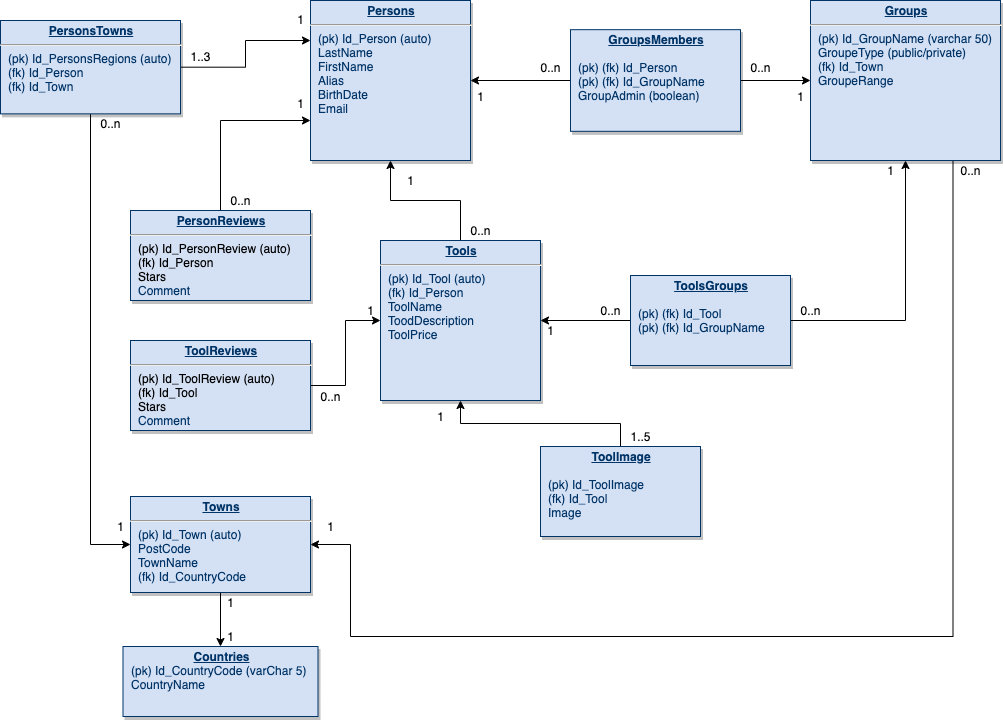

The diagram above was exported from draw.io. Its source (the exported page's mxGraphModel, read from the mxfile embedded in the PNG):
<mxGraphModel dx="1172" dy="666" grid="1" gridSize="10" guides="1" tooltips="1" connect="1" arrows="1" fold="1" page="1" pageScale="1" pageWidth="1169" pageHeight="827" background="#ffffff" math="0" shadow="0">
  <root>
    <mxCell id="0" />
    <mxCell id="1" parent="0" />
    <mxCell id="qo2uDXZvNJO_NqO5R5p8-126" style="edgeStyle=orthogonalEdgeStyle;rounded=0;orthogonalLoop=1;jettySize=auto;html=1;exitX=0.5;exitY=0;exitDx=0;exitDy=0;entryX=0.5;entryY=1;entryDx=0;entryDy=0;" parent="1" source="21" target="25" edge="1">
      <mxGeometry relative="1" as="geometry" />
    </mxCell>
    <mxCell id="21" value="&lt;p style=&quot;margin: 0px ; margin-top: 4px ; text-align: center ; text-decoration: underline&quot;&gt;&lt;strong&gt;Tools&lt;/strong&gt;&lt;/p&gt;&lt;hr&gt;&lt;p style=&quot;margin: 0px ; margin-left: 8px&quot;&gt;(pk) Id_Tool (auto)&lt;/p&gt;&lt;p style=&quot;margin: 0px ; margin-left: 8px&quot;&gt;(fk) Id_Person&amp;nbsp;&lt;/p&gt;&lt;p style=&quot;margin: 0px ; margin-left: 8px&quot;&gt;ToolName&lt;/p&gt;&lt;p style=&quot;margin: 0px ; margin-left: 8px&quot;&gt;ToodDescription&lt;/p&gt;&lt;p style=&quot;margin: 0px ; margin-left: 8px&quot;&gt;&lt;span&gt;ToolPrice&lt;/span&gt;&lt;br&gt;&lt;/p&gt;&lt;p style=&quot;margin: 0px ; margin-left: 8px&quot;&gt;&lt;br&gt;&lt;/p&gt;" style="verticalAlign=top;align=left;overflow=fill;fontSize=12;fontFamily=Helvetica;html=1;strokeColor=#003366;shadow=1;fillColor=#D4E1F5;fontColor=#003366" parent="1" vertex="1">
      <mxGeometry x="420" y="283.99999999999983" width="160" height="160" as="geometry" />
    </mxCell>
    <mxCell id="25" value="&lt;p style=&quot;margin: 0px ; margin-top: 4px ; text-align: center ; text-decoration: underline&quot;&gt;&lt;strong&gt;Persons&lt;/strong&gt;&lt;/p&gt;&lt;hr&gt;&lt;p style=&quot;margin: 0px ; margin-left: 8px&quot;&gt;&lt;span&gt;(pk) Id_Person (auto)&lt;/span&gt;&lt;/p&gt;&lt;p style=&quot;margin: 0px ; margin-left: 8px&quot;&gt;&lt;span&gt;LastName&lt;/span&gt;&lt;br&gt;&lt;/p&gt;&lt;p style=&quot;margin: 0px ; margin-left: 8px&quot;&gt;&lt;span&gt;FirstName&amp;nbsp;&lt;/span&gt;&lt;/p&gt;&lt;p style=&quot;margin: 0px ; margin-left: 8px&quot;&gt;&lt;span&gt;Alias&amp;nbsp;&lt;/span&gt;&lt;/p&gt;&lt;p style=&quot;margin: 0px ; margin-left: 8px&quot;&gt;BirthDate&amp;nbsp;&lt;/p&gt;&lt;p style=&quot;margin: 0px ; margin-left: 8px&quot;&gt;Email&lt;/p&gt;&lt;p style=&quot;margin: 0px ; margin-left: 8px&quot;&gt;&lt;br&gt;&lt;/p&gt;&lt;p style=&quot;margin: 0px ; margin-left: 8px&quot;&gt;&lt;br&gt;&lt;/p&gt;" style="verticalAlign=top;align=left;overflow=fill;fontSize=12;fontFamily=Helvetica;html=1;strokeColor=#003366;shadow=1;fillColor=#D4E1F5;fontColor=#003366" parent="1" vertex="1">
      <mxGeometry x="350.00000000000006" y="44.00000000000037" width="160" height="160" as="geometry" />
    </mxCell>
    <mxCell id="AO8E6towFm819pZMtNeA-28" style="edgeStyle=orthogonalEdgeStyle;rounded=0;orthogonalLoop=1;jettySize=auto;html=1;exitX=0.75;exitY=1;exitDx=0;exitDy=0;entryX=1;entryY=0.5;entryDx=0;entryDy=0;" parent="1" source="qo2uDXZvNJO_NqO5R5p8-115" target="qo2uDXZvNJO_NqO5R5p8-130" edge="1">
      <mxGeometry relative="1" as="geometry">
        <Array as="points">
          <mxPoint x="993" y="680" />
          <mxPoint x="390" y="680" />
          <mxPoint x="390" y="588" />
        </Array>
      </mxGeometry>
    </mxCell>
    <mxCell id="qo2uDXZvNJO_NqO5R5p8-115" value="&lt;p style=&quot;margin: 0px ; margin-top: 4px ; text-align: center ; text-decoration: underline&quot;&gt;&lt;strong&gt;Groups&lt;/strong&gt;&lt;/p&gt;&lt;hr&gt;&lt;p style=&quot;margin: 0px ; margin-left: 8px&quot;&gt;(pk) Id_GroupName (varchar 50)&lt;/p&gt;&lt;p style=&quot;margin: 0px ; margin-left: 8px&quot;&gt;GroupeType (public/private)&lt;/p&gt;&lt;p style=&quot;margin: 0px ; margin-left: 8px&quot;&gt;(fk) Id_Town&lt;/p&gt;&lt;p style=&quot;margin: 0px ; margin-left: 8px&quot;&gt;GroupeRange&amp;nbsp;&lt;/p&gt;&lt;p style=&quot;margin: 0px ; margin-left: 8px&quot;&gt;&lt;br&gt;&lt;/p&gt;&lt;p style=&quot;margin: 0px ; margin-left: 8px&quot;&gt;&lt;br&gt;&lt;/p&gt;" style="verticalAlign=top;align=left;overflow=fill;fontSize=12;fontFamily=Helvetica;html=1;strokeColor=#003366;shadow=1;fillColor=#D4E1F5;fontColor=#003366" parent="1" vertex="1">
      <mxGeometry x="850" y="44" width="190" height="160" as="geometry" />
    </mxCell>
    <mxCell id="qo2uDXZvNJO_NqO5R5p8-121" style="edgeStyle=orthogonalEdgeStyle;rounded=0;orthogonalLoop=1;jettySize=auto;html=1;exitX=0;exitY=0.5;exitDx=0;exitDy=0;entryX=1;entryY=0.5;entryDx=0;entryDy=0;" parent="1" source="qo2uDXZvNJO_NqO5R5p8-118" target="25" edge="1">
      <mxGeometry relative="1" as="geometry" />
    </mxCell>
    <mxCell id="qo2uDXZvNJO_NqO5R5p8-122" style="edgeStyle=orthogonalEdgeStyle;rounded=0;orthogonalLoop=1;jettySize=auto;html=1;exitX=1;exitY=0.5;exitDx=0;exitDy=0;entryX=0;entryY=0.5;entryDx=0;entryDy=0;" parent="1" source="qo2uDXZvNJO_NqO5R5p8-118" target="qo2uDXZvNJO_NqO5R5p8-115" edge="1">
      <mxGeometry relative="1" as="geometry" />
    </mxCell>
    <mxCell id="qo2uDXZvNJO_NqO5R5p8-118" value="&lt;p style=&quot;margin: 0px ; margin-top: 4px ; text-align: center ; text-decoration: underline&quot;&gt;&lt;strong&gt;GroupsMembers&lt;/strong&gt;&lt;/p&gt;&lt;p style=&quot;margin: 0px ; margin-left: 8px&quot;&gt;&lt;br&gt;&lt;/p&gt;&lt;p style=&quot;margin: 0px ; margin-left: 8px&quot;&gt;(pk) (fk) Id_Person&lt;/p&gt;&lt;p style=&quot;margin: 0px ; margin-left: 8px&quot;&gt;(pk) (fk) Id_GroupName&lt;/p&gt;&lt;p style=&quot;margin: 0px ; margin-left: 8px&quot;&gt;GroupAdmin (boolean)&lt;/p&gt;&lt;p style=&quot;margin: 0px ; margin-left: 8px&quot;&gt;&lt;br&gt;&lt;/p&gt;&lt;p style=&quot;margin: 0px ; margin-left: 8px&quot;&gt;&lt;br&gt;&lt;/p&gt;&lt;p style=&quot;margin: 0px ; margin-left: 8px&quot;&gt;&lt;br&gt;&lt;/p&gt;" style="verticalAlign=top;align=left;overflow=fill;fontSize=12;fontFamily=Helvetica;html=1;strokeColor=#003366;shadow=1;fillColor=#D4E1F5;fontColor=#003366" parent="1" vertex="1">
      <mxGeometry x="610" y="73.18" width="170" height="101.64" as="geometry" />
    </mxCell>
    <mxCell id="qo2uDXZvNJO_NqO5R5p8-124" style="edgeStyle=orthogonalEdgeStyle;rounded=0;orthogonalLoop=1;jettySize=auto;html=1;entryX=0.5;entryY=1;entryDx=0;entryDy=0;" parent="1" source="qo2uDXZvNJO_NqO5R5p8-123" target="qo2uDXZvNJO_NqO5R5p8-115" edge="1">
      <mxGeometry relative="1" as="geometry" />
    </mxCell>
    <mxCell id="qo2uDXZvNJO_NqO5R5p8-125" style="edgeStyle=orthogonalEdgeStyle;rounded=0;orthogonalLoop=1;jettySize=auto;html=1;exitX=0;exitY=0.5;exitDx=0;exitDy=0;entryX=1;entryY=0.5;entryDx=0;entryDy=0;" parent="1" source="qo2uDXZvNJO_NqO5R5p8-123" target="21" edge="1">
      <mxGeometry relative="1" as="geometry" />
    </mxCell>
    <mxCell id="qo2uDXZvNJO_NqO5R5p8-123" value="&lt;p style=&quot;margin: 0px ; margin-top: 4px ; text-align: center ; text-decoration: underline&quot;&gt;&lt;strong&gt;ToolsGroups&lt;/strong&gt;&lt;/p&gt;&lt;p style=&quot;margin: 0px ; margin-left: 8px&quot;&gt;&lt;br&gt;&lt;/p&gt;&lt;p style=&quot;margin: 0px ; margin-left: 8px&quot;&gt;(pk) (fk) Id_Tool&lt;/p&gt;&lt;p style=&quot;margin: 0px ; margin-left: 8px&quot;&gt;(pk) (fk) Id_GroupName&lt;/p&gt;&lt;p style=&quot;margin: 0px ; margin-left: 8px&quot;&gt;&lt;br&gt;&lt;/p&gt;&lt;p style=&quot;margin: 0px ; margin-left: 8px&quot;&gt;&lt;br&gt;&lt;/p&gt;&lt;p style=&quot;margin: 0px ; margin-left: 8px&quot;&gt;&lt;br&gt;&lt;/p&gt;" style="verticalAlign=top;align=left;overflow=fill;fontSize=12;fontFamily=Helvetica;html=1;strokeColor=#003366;shadow=1;fillColor=#D4E1F5;fontColor=#003366" parent="1" vertex="1">
      <mxGeometry x="670" y="319" width="160" height="90" as="geometry" />
    </mxCell>
    <mxCell id="qo2uDXZvNJO_NqO5R5p8-128" value="" style="resizable=0;align=right;verticalAlign=top;labelBackgroundColor=#ffffff;fontSize=10;strokeColor=#003366;shadow=1;fillColor=#D4E1F5;fontColor=#003366;direction=north;rotation=0;" parent="1" connectable="0" vertex="1">
      <mxGeometry x="580" y="312.3600000000006" as="geometry">
        <mxPoint x="20" y="-24.99999999999981" as="offset" />
      </mxGeometry>
    </mxCell>
    <mxCell id="qo2uDXZvNJO_NqO5R5p8-129" value="&lt;p style=&quot;margin: 0px ; margin-top: 4px ; text-align: center ; text-decoration: underline&quot;&gt;&lt;strong&gt;Countries&lt;/strong&gt;&lt;/p&gt;&lt;p style=&quot;margin: 0px ; margin-left: 8px&quot;&gt;(pk) Id_CountryCode (varChar 5)&lt;/p&gt;&lt;p style=&quot;margin: 0px ; margin-left: 8px&quot;&gt;CountryName&lt;/p&gt;&lt;p style=&quot;margin: 0px ; margin-left: 8px&quot;&gt;&lt;br&gt;&lt;/p&gt;&lt;p style=&quot;margin: 0px ; margin-left: 8px&quot;&gt;&lt;br&gt;&lt;/p&gt;&lt;p style=&quot;margin: 0px ; margin-left: 8px&quot;&gt;&lt;br&gt;&lt;/p&gt;" style="verticalAlign=top;align=left;overflow=fill;fontSize=12;fontFamily=Helvetica;html=1;strokeColor=#003366;shadow=1;fillColor=#D4E1F5;fontColor=#003366" parent="1" vertex="1">
      <mxGeometry x="162.5" y="690" width="195" height="70" as="geometry" />
    </mxCell>
    <mxCell id="AO8E6towFm819pZMtNeA-25" style="edgeStyle=orthogonalEdgeStyle;rounded=0;orthogonalLoop=1;jettySize=auto;html=1;exitX=0.5;exitY=1;exitDx=0;exitDy=0;entryX=0.5;entryY=0;entryDx=0;entryDy=0;" parent="1" source="qo2uDXZvNJO_NqO5R5p8-130" target="qo2uDXZvNJO_NqO5R5p8-129" edge="1">
      <mxGeometry relative="1" as="geometry" />
    </mxCell>
    <mxCell id="qo2uDXZvNJO_NqO5R5p8-130" value="&lt;p style=&quot;margin: 0px ; margin-top: 4px ; text-align: center ; text-decoration: underline&quot;&gt;&lt;strong&gt;Towns&lt;/strong&gt;&lt;/p&gt;&lt;hr&gt;&lt;p style=&quot;margin: 0px ; margin-left: 8px&quot;&gt;(pk) Id_Town (auto)&lt;/p&gt;&lt;p style=&quot;margin: 0px ; margin-left: 8px&quot;&gt;PostCode&lt;/p&gt;&lt;p style=&quot;margin: 0px ; margin-left: 8px&quot;&gt;TownName&lt;/p&gt;&lt;p style=&quot;margin: 0px ; margin-left: 8px&quot;&gt;(fk) Id_CountryCode&lt;/p&gt;&lt;p style=&quot;margin: 0px ; margin-left: 8px&quot;&gt;&lt;br&gt;&lt;/p&gt;&lt;p style=&quot;margin: 0px ; margin-left: 8px&quot;&gt;&lt;br&gt;&lt;/p&gt;" style="verticalAlign=top;align=left;overflow=fill;fontSize=12;fontFamily=Helvetica;html=1;strokeColor=#003366;shadow=1;fillColor=#D4E1F5;fontColor=#003366" parent="1" vertex="1">
      <mxGeometry x="170" y="540" width="180" height="96" as="geometry" />
    </mxCell>
    <mxCell id="qo2uDXZvNJO_NqO5R5p8-139" value="" style="resizable=0;align=right;verticalAlign=top;labelBackgroundColor=#ffffff;fontSize=10;strokeColor=#003366;shadow=1;fillColor=#D4E1F5;fontColor=#003366" parent="1" connectable="0" vertex="1">
      <mxGeometry x="480" y="194.00000000000057" as="geometry">
        <mxPoint x="-66" y="-127.99999999999982" as="offset" />
      </mxGeometry>
    </mxCell>
    <mxCell id="qo2uDXZvNJO_NqO5R5p8-154" value="1" style="text;html=1;align=center;verticalAlign=middle;resizable=0;points=[];autosize=1;" parent="1" vertex="1">
      <mxGeometry x="440" y="214" width="20" height="20" as="geometry" />
    </mxCell>
    <mxCell id="qo2uDXZvNJO_NqO5R5p8-155" value="0..n" style="text;html=1;align=center;verticalAlign=middle;resizable=0;points=[];autosize=1;" parent="1" vertex="1">
      <mxGeometry x="500" y="264" width="40" height="20" as="geometry" />
    </mxCell>
    <mxCell id="qo2uDXZvNJO_NqO5R5p8-156" value="1" style="text;html=1;align=center;verticalAlign=middle;resizable=0;points=[];autosize=1;" parent="1" vertex="1">
      <mxGeometry x="260" y="636" width="20" height="20" as="geometry" />
    </mxCell>
    <mxCell id="qo2uDXZvNJO_NqO5R5p8-158" value="0..n" style="text;html=1;align=center;verticalAlign=middle;resizable=0;points=[];autosize=1;" parent="1" vertex="1">
      <mxGeometry x="990" y="204" width="40" height="20" as="geometry" />
    </mxCell>
    <mxCell id="qo2uDXZvNJO_NqO5R5p8-169" style="edgeStyle=orthogonalEdgeStyle;rounded=0;orthogonalLoop=1;jettySize=auto;html=1;exitX=1;exitY=0.5;exitDx=0;exitDy=0;entryX=0;entryY=0.25;entryDx=0;entryDy=0;" parent="1" source="qo2uDXZvNJO_NqO5R5p8-161" target="25" edge="1">
      <mxGeometry relative="1" as="geometry" />
    </mxCell>
    <mxCell id="AO8E6towFm819pZMtNeA-27" style="edgeStyle=orthogonalEdgeStyle;rounded=0;orthogonalLoop=1;jettySize=auto;html=1;entryX=0;entryY=0.5;entryDx=0;entryDy=0;" parent="1" source="qo2uDXZvNJO_NqO5R5p8-161" target="qo2uDXZvNJO_NqO5R5p8-130" edge="1">
      <mxGeometry relative="1" as="geometry" />
    </mxCell>
    <mxCell id="qo2uDXZvNJO_NqO5R5p8-161" value="&lt;p style=&quot;margin: 0px ; margin-top: 4px ; text-align: center ; text-decoration: underline&quot;&gt;&lt;strong&gt;PersonsTowns&lt;/strong&gt;&lt;/p&gt;&lt;hr&gt;&lt;p style=&quot;margin: 0px ; margin-left: 8px&quot;&gt;(pk) Id_PersonsRegions (auto)&lt;/p&gt;&lt;p style=&quot;margin: 0px ; margin-left: 8px&quot;&gt;(fk) Id_Person&lt;/p&gt;&lt;p style=&quot;margin: 0px ; margin-left: 8px&quot;&gt;(fk) Id_Town&lt;/p&gt;&lt;p style=&quot;margin: 0px ; margin-left: 8px&quot;&gt;&lt;br&gt;&lt;/p&gt;&lt;p style=&quot;margin: 0px ; margin-left: 8px&quot;&gt;&lt;br&gt;&lt;/p&gt;&lt;p style=&quot;margin: 0px ; margin-left: 8px&quot;&gt;&lt;br&gt;&lt;/p&gt;" style="verticalAlign=top;align=left;overflow=fill;fontSize=12;fontFamily=Helvetica;html=1;strokeColor=#003366;shadow=1;fillColor=#D4E1F5;fontColor=#003366" parent="1" vertex="1">
      <mxGeometry x="40" y="64" width="180" height="93.36" as="geometry" />
    </mxCell>
    <mxCell id="qo2uDXZvNJO_NqO5R5p8-167" style="edgeStyle=orthogonalEdgeStyle;rounded=0;orthogonalLoop=1;jettySize=auto;html=1;exitX=1;exitY=0.5;exitDx=0;exitDy=0;entryX=0;entryY=0.5;entryDx=0;entryDy=0;" parent="1" source="qo2uDXZvNJO_NqO5R5p8-164" target="21" edge="1">
      <mxGeometry relative="1" as="geometry" />
    </mxCell>
    <mxCell id="qo2uDXZvNJO_NqO5R5p8-164" value="&lt;p style=&quot;margin: 0px ; margin-top: 4px ; text-align: center ; text-decoration: underline&quot;&gt;&lt;strong&gt;ToolReviews&lt;/strong&gt;&lt;/p&gt;&lt;hr&gt;&lt;p style=&quot;margin: 0px ; margin-left: 8px&quot;&gt;&lt;span style=&quot;color: rgb(0 , 0 , 0)&quot;&gt;(pk) Id_ToolReview (auto)&lt;/span&gt;&lt;/p&gt;&lt;p style=&quot;margin: 0px ; margin-left: 8px&quot;&gt;&lt;span style=&quot;color: rgb(0 , 0 , 0)&quot;&gt;(fk) Id_Tool&lt;/span&gt;&lt;/p&gt;&lt;p style=&quot;margin: 0px ; margin-left: 8px&quot;&gt;&lt;font color=&quot;#000000&quot;&gt;Stars&lt;/font&gt;&lt;/p&gt;&lt;p style=&quot;margin: 0px ; margin-left: 8px&quot;&gt;Comment&lt;/p&gt;&lt;p style=&quot;margin: 0px ; margin-left: 8px&quot;&gt;&lt;br&gt;&lt;/p&gt;&lt;p style=&quot;margin: 0px ; margin-left: 8px&quot;&gt;&lt;br&gt;&lt;/p&gt;" style="verticalAlign=top;align=left;overflow=fill;fontSize=12;fontFamily=Helvetica;html=1;strokeColor=#003366;shadow=1;fillColor=#D4E1F5;fontColor=#003366" parent="1" vertex="1">
      <mxGeometry x="170" y="384" width="180" height="90" as="geometry" />
    </mxCell>
    <mxCell id="qo2uDXZvNJO_NqO5R5p8-166" style="edgeStyle=orthogonalEdgeStyle;rounded=0;orthogonalLoop=1;jettySize=auto;html=1;entryX=0;entryY=0.75;entryDx=0;entryDy=0;" parent="1" source="qo2uDXZvNJO_NqO5R5p8-165" target="25" edge="1">
      <mxGeometry relative="1" as="geometry" />
    </mxCell>
    <mxCell id="qo2uDXZvNJO_NqO5R5p8-165" value="&lt;p style=&quot;margin: 0px ; margin-top: 4px ; text-align: center ; text-decoration: underline&quot;&gt;&lt;strong&gt;PersonReviews&lt;/strong&gt;&lt;/p&gt;&lt;hr&gt;&lt;p style=&quot;margin: 0px ; margin-left: 8px&quot;&gt;&lt;span style=&quot;color: rgb(0 , 0 , 0)&quot;&gt;(pk) Id_PersonReview (auto)&lt;/span&gt;&lt;/p&gt;&lt;p style=&quot;margin: 0px ; margin-left: 8px&quot;&gt;&lt;span style=&quot;color: rgb(0 , 0 , 0)&quot;&gt;(fk) Id_Person&lt;/span&gt;&lt;/p&gt;&lt;p style=&quot;margin: 0px ; margin-left: 8px&quot;&gt;&lt;font color=&quot;#000000&quot;&gt;Stars&lt;/font&gt;&lt;/p&gt;&lt;p style=&quot;margin: 0px ; margin-left: 8px&quot;&gt;Comment&lt;br&gt;&lt;/p&gt;&lt;p style=&quot;margin: 0px ; margin-left: 8px&quot;&gt;&lt;br&gt;&lt;/p&gt;&lt;p style=&quot;margin: 0px ; margin-left: 8px&quot;&gt;&lt;br&gt;&lt;/p&gt;" style="verticalAlign=top;align=left;overflow=fill;fontSize=12;fontFamily=Helvetica;html=1;strokeColor=#003366;shadow=1;fillColor=#D4E1F5;fontColor=#003366" parent="1" vertex="1">
      <mxGeometry x="170" y="254" width="180" height="90" as="geometry" />
    </mxCell>
    <mxCell id="qo2uDXZvNJO_NqO5R5p8-168" style="edgeStyle=orthogonalEdgeStyle;rounded=0;orthogonalLoop=1;jettySize=auto;html=1;exitX=0.5;exitY=1;exitDx=0;exitDy=0;" parent="1" source="21" target="21" edge="1">
      <mxGeometry relative="1" as="geometry" />
    </mxCell>
    <mxCell id="qo2uDXZvNJO_NqO5R5p8-172" value="1" style="text;html=1;align=center;verticalAlign=middle;resizable=0;points=[];autosize=1;" parent="1" vertex="1">
      <mxGeometry x="330" y="137.36" width="20" height="20" as="geometry" />
    </mxCell>
    <mxCell id="qo2uDXZvNJO_NqO5R5p8-173" value="0..n" style="text;html=1;align=center;verticalAlign=middle;resizable=0;points=[];autosize=1;" parent="1" vertex="1">
      <mxGeometry x="260" y="234" width="40" height="20" as="geometry" />
    </mxCell>
    <mxCell id="qo2uDXZvNJO_NqO5R5p8-174" value="0..n" style="text;html=1;align=center;verticalAlign=middle;resizable=0;points=[];autosize=1;" parent="1" vertex="1">
      <mxGeometry x="350" y="430" width="40" height="20" as="geometry" />
    </mxCell>
    <mxCell id="qo2uDXZvNJO_NqO5R5p8-175" value="1" style="text;html=1;align=center;verticalAlign=middle;resizable=0;points=[];autosize=1;" parent="1" vertex="1">
      <mxGeometry x="400" y="344" width="20" height="20" as="geometry" />
    </mxCell>
    <mxCell id="AO8E6towFm819pZMtNeA-26" value="1" style="text;html=1;align=center;verticalAlign=middle;resizable=0;points=[];autosize=1;" parent="1" vertex="1">
      <mxGeometry x="260" y="670" width="20" height="20" as="geometry" />
    </mxCell>
    <mxCell id="AO8E6towFm819pZMtNeA-29" value="1" style="text;html=1;align=center;verticalAlign=middle;resizable=0;points=[];autosize=1;" parent="1" vertex="1">
      <mxGeometry x="360" y="560" width="20" height="20" as="geometry" />
    </mxCell>
    <mxCell id="AO8E6towFm819pZMtNeA-30" value="1" style="text;html=1;align=center;verticalAlign=middle;resizable=0;points=[];autosize=1;" parent="1" vertex="1">
      <mxGeometry x="330" y="53.18000000000001" width="20" height="20" as="geometry" />
    </mxCell>
    <mxCell id="AO8E6towFm819pZMtNeA-31" value="1..3" style="text;html=1;align=center;verticalAlign=middle;resizable=0;points=[];autosize=1;" parent="1" vertex="1">
      <mxGeometry x="220" y="90" width="40" height="20" as="geometry" />
    </mxCell>
    <mxCell id="AO8E6towFm819pZMtNeA-32" value="1" style="text;html=1;align=center;verticalAlign=middle;resizable=0;points=[];autosize=1;" parent="1" vertex="1">
      <mxGeometry x="150" y="560" width="20" height="20" as="geometry" />
    </mxCell>
    <mxCell id="AO8E6towFm819pZMtNeA-33" value="0..n" style="text;html=1;align=center;verticalAlign=middle;resizable=0;points=[];autosize=1;" parent="1" vertex="1">
      <mxGeometry x="130" y="157.36" width="40" height="20" as="geometry" />
    </mxCell>
    <mxCell id="AO8E6towFm819pZMtNeA-34" value="0..n" style="text;html=1;align=center;verticalAlign=middle;resizable=0;points=[];autosize=1;" parent="1" vertex="1">
      <mxGeometry x="570" y="100.68" width="40" height="20" as="geometry" />
    </mxCell>
    <mxCell id="AO8E6towFm819pZMtNeA-35" value="0..n" style="text;html=1;align=center;verticalAlign=middle;resizable=0;points=[];autosize=1;" parent="1" vertex="1">
      <mxGeometry x="780" y="100.68" width="40" height="20" as="geometry" />
    </mxCell>
    <mxCell id="AO8E6towFm819pZMtNeA-36" value="0..n" style="text;html=1;align=center;verticalAlign=middle;resizable=0;points=[];autosize=1;" parent="1" vertex="1">
      <mxGeometry x="830" y="344" width="40" height="20" as="geometry" />
    </mxCell>
    <mxCell id="AO8E6towFm819pZMtNeA-37" value="0..n" style="text;html=1;align=center;verticalAlign=middle;resizable=0;points=[];autosize=1;" parent="1" vertex="1">
      <mxGeometry x="630" y="344" width="40" height="20" as="geometry" />
    </mxCell>
    <mxCell id="AO8E6towFm819pZMtNeA-40" value="1" style="text;html=1;align=center;verticalAlign=middle;resizable=0;points=[];autosize=1;" parent="1" vertex="1">
      <mxGeometry x="580" y="364" width="20" height="20" as="geometry" />
    </mxCell>
    <mxCell id="AO8E6towFm819pZMtNeA-41" value="1" style="text;html=1;align=center;verticalAlign=middle;resizable=0;points=[];autosize=1;" parent="1" vertex="1">
      <mxGeometry x="920" y="204" width="20" height="20" as="geometry" />
    </mxCell>
    <mxCell id="AO8E6towFm819pZMtNeA-42" value="1" style="text;html=1;align=center;verticalAlign=middle;resizable=0;points=[];autosize=1;" parent="1" vertex="1">
      <mxGeometry x="830" y="130" width="20" height="20" as="geometry" />
    </mxCell>
    <mxCell id="AO8E6towFm819pZMtNeA-43" value="1" style="text;html=1;align=center;verticalAlign=middle;resizable=0;points=[];autosize=1;" parent="1" vertex="1">
      <mxGeometry x="510" y="130" width="20" height="20" as="geometry" />
    </mxCell>
    <mxCell id="-YMoqIwUfKVZT5xkrlCA-25" style="edgeStyle=orthogonalEdgeStyle;rounded=0;orthogonalLoop=1;jettySize=auto;html=1;entryX=0.5;entryY=1;entryDx=0;entryDy=0;" parent="1" source="yBC2hIv80A7FjNdP_cVV-25" target="21" edge="1">
      <mxGeometry relative="1" as="geometry" />
    </mxCell>
    <mxCell id="yBC2hIv80A7FjNdP_cVV-25" value="&lt;p style=&quot;margin: 0px ; margin-top: 4px ; text-align: center ; text-decoration: underline&quot;&gt;&lt;strong&gt;Tool&lt;/strong&gt;&lt;strong&gt;Image&lt;/strong&gt;&lt;/p&gt;&lt;p style=&quot;margin: 0px ; margin-left: 8px&quot;&gt;&lt;br&gt;&lt;/p&gt;&lt;p style=&quot;margin: 0px ; margin-left: 8px&quot;&gt;(pk) Id_ToolImage&lt;/p&gt;&lt;p style=&quot;margin: 0px ; margin-left: 8px&quot;&gt;(fk) Id_Tool&lt;/p&gt;&lt;p style=&quot;margin: 0px ; margin-left: 8px&quot;&gt;Image&lt;/p&gt;&lt;p style=&quot;margin: 0px ; margin-left: 8px&quot;&gt;&lt;br&gt;&lt;/p&gt;&lt;p style=&quot;margin: 0px ; margin-left: 8px&quot;&gt;&lt;br&gt;&lt;/p&gt;&lt;p style=&quot;margin: 0px ; margin-left: 8px&quot;&gt;&lt;br&gt;&lt;/p&gt;" style="verticalAlign=top;align=left;overflow=fill;fontSize=12;fontFamily=Helvetica;html=1;strokeColor=#003366;shadow=1;fillColor=#D4E1F5;fontColor=#003366" parent="1" vertex="1">
      <mxGeometry x="580" y="490" width="160" height="90" as="geometry" />
    </mxCell>
    <mxCell id="-YMoqIwUfKVZT5xkrlCA-26" value="1" style="text;html=1;align=center;verticalAlign=middle;resizable=0;points=[];autosize=1;" parent="1" vertex="1">
      <mxGeometry x="470" y="450" width="20" height="20" as="geometry" />
    </mxCell>
    <mxCell id="-YMoqIwUfKVZT5xkrlCA-30" value="1..5" style="text;html=1;align=center;verticalAlign=middle;resizable=0;points=[];autosize=1;" parent="1" vertex="1">
      <mxGeometry x="660" y="470" width="40" height="20" as="geometry" />
    </mxCell>
  </root>
</mxGraphModel>